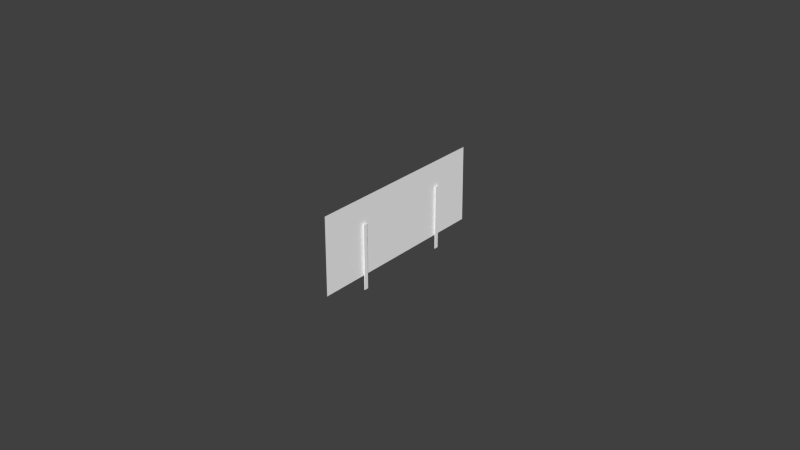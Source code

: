 # Source: oil.blend  (saved by Blender 2.75.0; exported with 4.5.12 LTS)
import bpy
from mathutils import Matrix  # noqa: F401  (used for matrix-valued properties, if any)

bpy.ops.wm.read_factory_settings(use_empty=True)
scene = bpy.context.scene
scene.name = 'Scene'

# ---- collections
col_collection_1 = bpy.data.collections.new('Collection 1'); scene.collection.children.link(col_collection_1)
col_collection_2 = bpy.data.collections.new('Collection 2'); scene.collection.children.link(col_collection_2)
col_collection_3 = bpy.data.collections.new('Collection 3'); scene.collection.children.link(col_collection_3)
col_collection_4 = bpy.data.collections.new('Collection 4'); scene.collection.children.link(col_collection_4)
col_collection_5 = bpy.data.collections.new('Collection 5'); scene.collection.children.link(col_collection_5)
col_collection_11 = bpy.data.collections.new('Collection 11'); scene.collection.children.link(col_collection_11)

# ---- materials (node trees are filled in below, after node groups)
mat_material_000 = bpy.data.materials.new('Material.000')
mat_material_000.alpha_threshold = 0.0
mat_material_000.use_transparent_shadow = False
mat_material_000.diffuse_color = (1.0, 1.0, 1.0, 1.0)
mat_material_000.roughness = 0.5
mat_material_000.specular_intensity = 1.0
mat_material_001 = bpy.data.materials.new('Material.001')
mat_material_001.alpha_threshold = 0.0
mat_material_001.use_transparent_shadow = False
mat_material_001.diffuse_color = (1.0, 1.0, 1.0, 1.0)
mat_material_001.roughness = 0.5
mat_material_001.specular_intensity = 1.0

# ---- node groups
ng_auto_smooth = bpy.data.node_groups.new('Auto Smooth', 'GeometryNodeTree')
_s = ng_auto_smooth.interface.new_socket(name='Geometry', in_out='OUTPUT', socket_type='NodeSocketGeometry')
_s = ng_auto_smooth.interface.new_socket(name='Geometry', in_out='INPUT', socket_type='NodeSocketGeometry')
_s = ng_auto_smooth.interface.new_socket(name='Angle', in_out='INPUT', socket_type='NodeSocketFloat')
_s.subtype = 'ANGLE'
_s.min_value = 0.0
_s.max_value = 3.142
ng_auto_smooth.is_modifier = True
_N = ng_auto_smooth.nodes; _L = ng_auto_smooth.links
n0 = _N.new('NodeGroupOutput'); n0.name = 'Group Output'; n0.location = (480, -100)
n1 = _N.new('NodeGroupInput'); n1.name = 'Group Input'; n1.location = (-420, -300)
n2 = _N.new('NodeGroupInput'); n2.name = 'Group Input.001'; n2.location = (-60, -100)
n3 = _N.new('GeometryNodeSetShadeSmooth'); n3.name = 'Set Shade Smooth'; n3.location = (120, -100)
n3.domain = 'EDGE'
n4 = _N.new('GeometryNodeSetShadeSmooth'); n4.name = 'Set Shade Smooth.001'; n4.location = (300, -100)
n5 = _N.new('GeometryNodeInputMeshEdgeAngle'); n5.name = 'Edge Angle'; n5.location = (-420, -220)
n6 = _N.new('GeometryNodeInputEdgeSmooth'); n6.name = 'Is Edge Smooth'; n6.location = (-60, -160)
n7 = _N.new('GeometryNodeInputShadeSmooth'); n7.name = 'Is Face Smooth'; n7.location = (-240, -340)
n8 = _N.new('FunctionNodeBooleanMath'); n8.name = 'Boolean Math'; n8.location = (-60, -220)
n9 = _N.new('FunctionNodeCompare'); n9.name = 'Compare'; n9.location = (-240, -180)
n9.operation = 'LESS_EQUAL'
_L.new(n5.outputs[0], n9.inputs[0])
_L.new(n4.outputs[0], n0.inputs[0])
_L.new(n1.outputs[1], n9.inputs[1])
_L.new(n9.outputs[0], n8.inputs[0])
_L.new(n7.outputs[0], n8.inputs[1])
_L.new(n2.outputs[0], n3.inputs[0])
_L.new(n6.outputs[0], n3.inputs[1])
_L.new(n3.outputs[0], n4.inputs[0])
_L.new(n8.outputs[0], n3.inputs[2])
n0.is_active_output = True

# ---- material node trees

# ---- world
world_world = bpy.data.worlds.new('World'); scene.world = world_world
world_world.color = (0.05088, 0.05088, 0.05088)
world_world.use_sun_shadow = False
world_world.sun_shadow_jitter_overblur = 0.0
world_world.cycles.sampling_method = 'MANUAL'
world_world.cycles.sample_map_resolution = 256

# ---- meshes
me_mesh_003 = bpy.data.meshes.new('Mesh.003')
me_mesh_003.from_pydata([(0.001236, -0.01488, 0.002855), (0.001236, -0.01488, -0.01816), (0.001236, -0.01621, -0.01816), (0.001236, -0.01621, 0.002855), (0.001236, -0.01621, -0.007653), (0.001236, -0.01488, -0.007653), (0.001236, -0.01554, -0.01816), (0.001519, -0.01621, -0.007653), (0.001519, -0.01488, -0.007653), (0.001519, -0.01488, 0.002855), (0.001519, -0.01554, -0.01816), (0.001519, -0.01488, -0.01816), (0.001519, -0.01621, -0.01816), (0.001519, -0.01621, 0.002855)], [], [(0, 5, 4, 3), (6, 4, 5), (2, 4, 6), (6, 5, 1), (9, 13, 7, 8), (10, 8, 7), (12, 10, 7), (10, 11, 8), (4, 2, 12, 7), (0, 3, 13, 9), (6, 1, 11, 10), (5, 0, 9, 8), (1, 5, 8, 11), (3, 4, 7, 13), (2, 6, 10, 12)])
_uv = me_mesh_003.uv_layers.new(name='UVMap')
_uv.uv.foreach_set('vector', [0.6, 0.9785, 0.5324, 0.9784, 0.5324, 0.7737, 0.6, 0.7738, 0.4648, 0.876, 0.5324, 0.7737, 0.5324, 0.9784, 0.4649, 0.7736, 0.5324, 0.7737, 0.4648, 0.876, 0.4648, 0.876, 0.5324, 0.9784, 0.4648, 0.9783, 0.3245, 0.9736, 0.3246, 0.7731, 0.3907, 0.7732, 0.3907, 0.9737, 0.4569, 0.8736, 0.3907, 0.9737, 0.3907, 0.7732, 0.4569, 0.7733, 0.4569, 0.8736, 0.3907, 0.7732, 0.4569, 0.8736, 0.4569, 0.9738, 0.3907, 0.9737, 0.1374, 0.8872, 0.01235, 0.887, 0.01235, 0.8061, 0.1374, 0.8063, 0.2763, 0.8354, 0.2921, 0.8355, 0.2921, 0.9164, 0.2763, 0.9164, 0.3, 0.8355, 0.3079, 0.8355, 0.3079, 0.9164, 0.3, 0.9164, 0.1374, 0.8872, 0.2623, 0.8874, 0.2623, 0.9684, 0.1373, 0.9682, 0.01235, 0.887, 0.1374, 0.8872, 0.1373, 0.9682, 0.01234, 0.968, 0.2623, 0.8874, 0.1374, 0.8872, 0.1374, 0.8063, 0.2624, 0.8065, 0.2921, 0.8355, 0.3, 0.8355, 0.3, 0.9164, 0.2921, 0.9164])
me_mesh_003.materials.append(mat_material_000)
me_mesh_003.use_remesh_preserve_volume = False
me_mesh_003.use_remesh_preserve_attributes = False
me_mesh_003.use_mirror_vertex_groups = False
me_mesh_003.update()
me_mesh_001 = bpy.data.meshes.new('Mesh.001')
me_mesh_001.from_pydata([(0.001236, 0.01772, 0.002855), (0.001236, 0.01772, -0.01816), (0.001236, 0.01639, -0.01816), (0.001236, 0.01639, 0.002855), (0.001236, 0.01639, -0.007653), (0.001236, 0.01772, -0.007653), (0.001461, 0.01772, 0.002855), (0.001461, 0.01639, 0.002855), (0.001461, 0.01639, -0.007653), (0.001461, 0.01772, -0.007653), (0.001461, 0.01772, -0.01816), (0.001461, 0.01639, -0.01816)], [], [(0, 5, 4, 3), (1, 2, 4, 5), (6, 7, 8, 9), (10, 9, 8, 11), (4, 2, 11, 8), (3, 4, 8, 7), (2, 1, 10, 11), (0, 3, 7, 6), (1, 5, 9, 10), (5, 0, 6, 9)])
_uv = me_mesh_001.uv_layers.new(name='UVMap')
_uv.uv.foreach_set('vector', [0.266, 0.2192, 0.2067, 0.2194, 0.2067, 0.03038, 0.266, 0.03023, 0.1474, 0.2195, 0.1474, 0.03053, 0.2067, 0.03038, 0.2067, 0.2194, 0.01131, 0.2168, 0.01128, 0.02783, 0.07058, 0.02768, 0.07061, 0.2167, 0.1299, 0.2165, 0.07061, 0.2167, 0.07058, 0.02768, 0.1299, 0.02753, 0.7316, 0.876, 0.6066, 0.8763, 0.6066, 0.8086, 0.7316, 0.8083, 0.8566, 0.8757, 0.7316, 0.876, 0.7316, 0.8083, 0.8566, 0.8079, 0.8645, 0.845, 0.8802, 0.845, 0.8802, 0.9127, 0.8645, 0.9128, 0.8802, 0.845, 0.896, 0.845, 0.896, 0.9127, 0.8802, 0.9127, 0.6066, 0.8763, 0.7316, 0.876, 0.7316, 0.9437, 0.6066, 0.944, 0.7316, 0.876, 0.8566, 0.8757, 0.8566, 0.9434, 0.7316, 0.9437])
me_mesh_001.materials.append(mat_material_000)
me_mesh_001.use_remesh_preserve_volume = False
me_mesh_001.use_remesh_preserve_attributes = False
me_mesh_001.use_mirror_vertex_groups = False
me_mesh_001.update()
me_mesh_005 = bpy.data.meshes.new('Mesh.005')
me_mesh_005.from_pydata([(0.0, -0.03118, -0.01237), (0.0, -0.03106, 0.01237), (0.0, 4.747e-05, -0.01237), (0.0, 4.654e-06, 0.01237), (0.0, 0.03097, -0.01237), (0.0, 0.03064, 0.01237)], [], [(0, 2, 3, 1), (2, 4, 5, 3)])
_uv = me_mesh_005.uv_layers.new(name='UVMap')
_uv.uv.foreach_set('vector', [0.2044, 0.2457, 0.394, 0.2457, 0.394, 0.7467, 0.2051, 0.7467, 0.6094, 0.251, 0.7931, 0.251, 0.7924, 0.7412, 0.6102, 0.7412])
me_mesh_005.materials.append(mat_material_001)
me_mesh_005.use_remesh_preserve_volume = False
me_mesh_005.use_remesh_preserve_attributes = False
me_mesh_005.use_mirror_vertex_groups = False
me_mesh_005.update()

# ---- objects
ob_oiltempneedle = bpy.data.objects.new('OilTempNeedle', me_mesh_003)
ob_oilpressneedle = bpy.data.objects.new('OilPressNeedle', me_mesh_001)
ob_face = bpy.data.objects.new('Face', me_mesh_005)

# ---- transforms, parenting, visibility, modifiers, constraints
ob_oiltempneedle.location = (-0.3632, -0.405, -0.02299)
ob_oiltempneedle.show_transparent = True
ob_oiltempneedle.lineart.crease_threshold = 0.0
_m = ob_oiltempneedle.modifiers.new('Auto Smooth', 'NODES')
_m.node_group = ng_auto_smooth
_gi = [s.identifier for s in ng_auto_smooth.interface.items_tree if s.item_type == 'SOCKET' and s.in_out == 'INPUT']
_m[_gi[1]] = 0.5236  # Angle
ob_oilpressneedle.location = (-0.3632, -0.405, -0.02299)
ob_oilpressneedle.show_transparent = True
ob_oilpressneedle.lineart.crease_threshold = 0.0
_m = ob_oilpressneedle.modifiers.new('Auto Smooth', 'NODES')
_m.node_group = ng_auto_smooth
_gi = [s.identifier for s in ng_auto_smooth.interface.items_tree if s.item_type == 'SOCKET' and s.in_out == 'INPUT']
_m[_gi[1]] = 0.5236  # Angle
ob_face.location = (-0.3624, -0.405, -0.0244)
ob_face.show_transparent = True
ob_face.lineart.crease_threshold = 0.0
_m = ob_face.modifiers.new('Auto Smooth', 'NODES')
_m.node_group = ng_auto_smooth
_gi = [s.identifier for s in ng_auto_smooth.interface.items_tree if s.item_type == 'SOCKET' and s.in_out == 'INPUT']
_m[_gi[1]] = 0.5236  # Angle

# ---- collection membership
col_collection_1.objects.link(ob_oiltempneedle)
col_collection_1.objects.link(ob_oilpressneedle)
col_collection_1.objects.link(ob_face)
col_collection_2.objects.link(ob_oiltempneedle)
col_collection_2.objects.link(ob_oilpressneedle)
col_collection_2.objects.link(ob_face)
col_collection_3.objects.link(ob_oiltempneedle)
col_collection_3.objects.link(ob_oilpressneedle)
col_collection_3.objects.link(ob_face)
col_collection_4.objects.link(ob_oiltempneedle)
col_collection_4.objects.link(ob_oilpressneedle)
col_collection_4.objects.link(ob_face)
col_collection_5.objects.link(ob_oiltempneedle)
col_collection_5.objects.link(ob_oilpressneedle)
col_collection_5.objects.link(ob_face)
col_collection_11.objects.link(ob_oiltempneedle)
col_collection_11.objects.link(ob_oilpressneedle)
col_collection_11.objects.link(ob_face)

# ---- scene / render settings (as saved in the file)
scene.frame_start = 1; scene.frame_end = 250; scene.frame_set(0)
scene.render.engine = 'BLENDER_EEVEE_NEXT'
scene.render.resolution_percentage = 50
scene.render.dither_intensity = 0.0
scene.cycles.use_denoising = False
scene.cycles.samples = 10
scene.cycles.sampling_pattern = 'TABULATED_SOBOL'
scene.cycles.light_sampling_threshold = 0.0
scene.cycles.use_adaptive_sampling = False
scene.cycles.use_light_tree = False
scene.cycles.blur_glossy = 0.0
scene.cycles.pixel_filter_type = 'GAUSSIAN'
scene.cycles.sample_clamp_indirect = 0.0
scene.view_settings.view_transform = 'Standard'
bpy.context.view_layer.update()

# ---- added for rendering (the .blend has no active camera and no usable light): camera, sun
cam_auto = bpy.data.cameras.new('AutoCamera')
cam_auto.lens = 50.0
cam_auto.sensor_width = 36.0
cam_auto.clip_end = 1000.0
ob_auto_camera = bpy.data.objects.new('AutoCamera', cam_auto)
scene.collection.objects.link(ob_auto_camera)
ob_auto_camera.location = (-0.176975, -0.627137, 0.121444)
ob_auto_camera.rotation_euler = (1.09748, -7.21219e-08, 0.694738)
scene.camera = ob_auto_camera
light_auto_sun = bpy.data.lights.new('AutoSun', 'SUN')
light_auto_sun.energy = 3.0
light_auto_sun.angle = 0.0523599
ob_auto_sun = bpy.data.objects.new('AutoSun', light_auto_sun)
scene.collection.objects.link(ob_auto_sun)
ob_auto_sun.rotation_euler = (0.872665, 0.174533, 0.523599)
bpy.context.view_layer.update()
